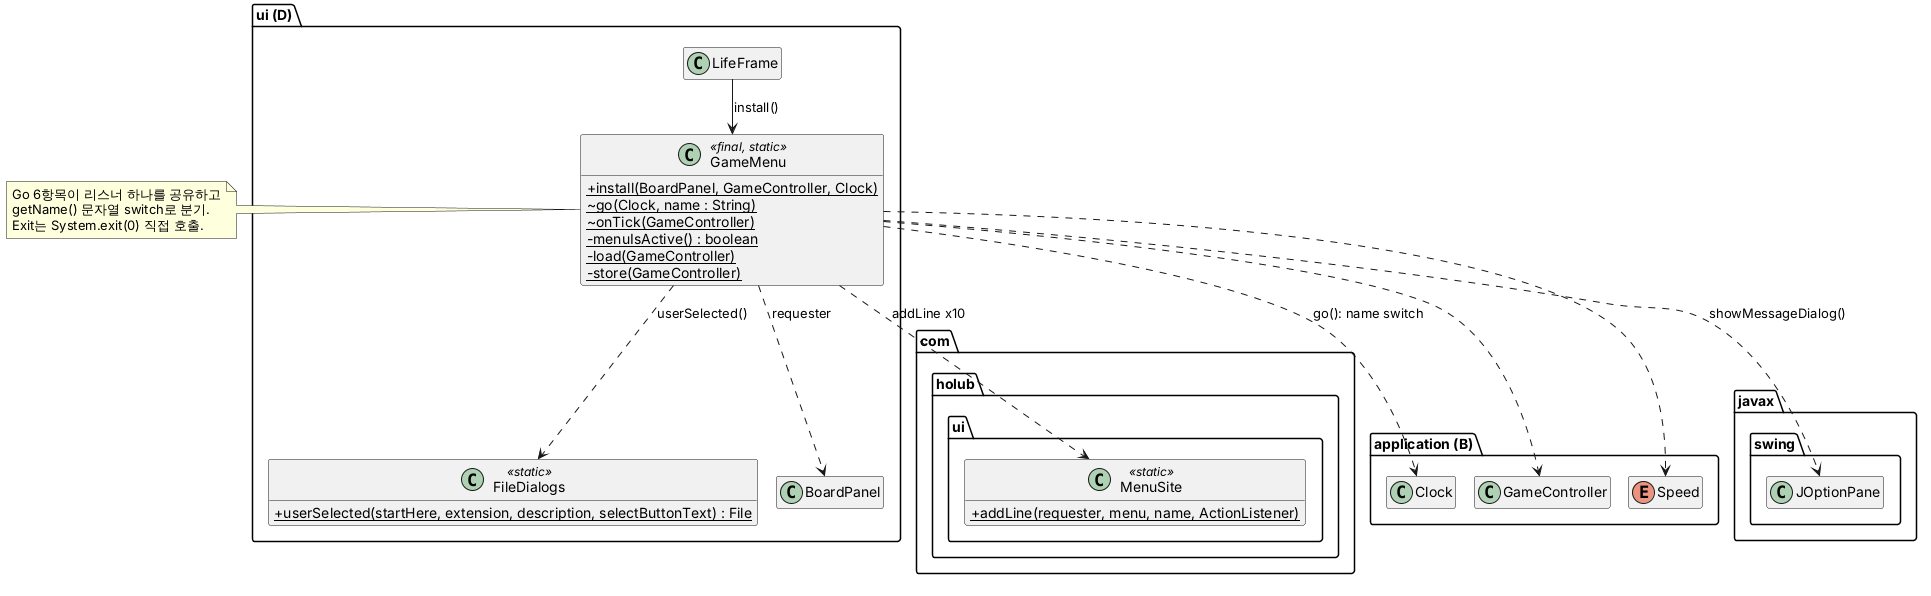

The diagram above was rendered by PlantUML. Its source (embedded in the PNG):
@startuml 005-before
' D 도메인 메뉴 연결 리팩토링 전 (refactor/44-b-application b543703, #45)
skinparam classAttributeIconSize 0
hide empty members

package "ui (D)" {
  class GameMenu <<final, static>> {
    + {static} install(BoardPanel, GameController, Clock)
    ~ {static} go(Clock, name : String)
    ~ {static} onTick(GameController)
    - {static} menuIsActive() : boolean
    - {static} load(GameController)
    - {static} store(GameController)
  }
  class FileDialogs <<static>> {
    + {static} userSelected(startHere, extension, description, selectButtonText) : File
  }
  class BoardPanel
  class LifeFrame
}

package "com.holub.ui" {
  class MenuSite <<static>> {
    + {static} addLine(requester, menu, name, ActionListener)
  }
}

package "application (B)" {
  class Clock
  class GameController
  enum Speed
}

package "javax.swing" {
  class JOptionPane
}

LifeFrame --> GameMenu : install()
GameMenu ..> MenuSite : addLine x10
GameMenu ..> FileDialogs : userSelected()
GameMenu ..> JOptionPane : showMessageDialog()
GameMenu ..> Clock : go(): name switch
GameMenu ..> Speed
GameMenu ..> GameController
GameMenu ..> BoardPanel : requester

note right of GameMenu
  Go 6항목이 리스너 하나를 공유하고
  getName() 문자열 switch로 분기.
  Exit는 System.exit(0) 직접 호출.
end note
@enduml